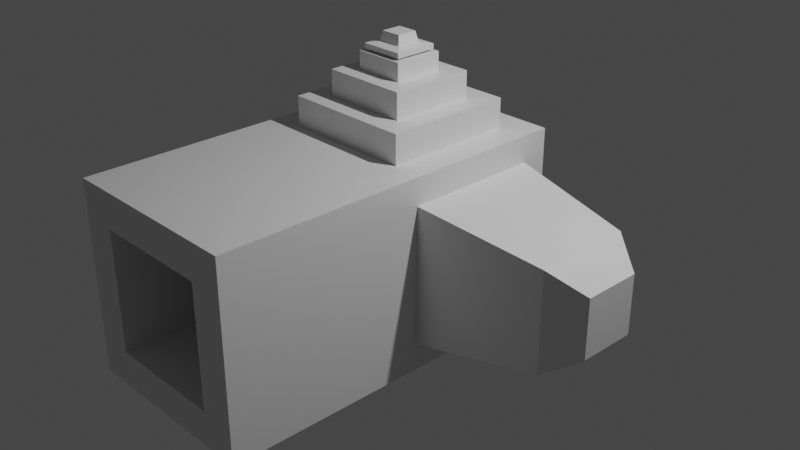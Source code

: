 # Source: inset.blend  (saved by Blender 2.80.75; exported with 4.5.12 LTS)
import bpy
from mathutils import Matrix  # noqa: F401  (used for matrix-valued properties, if any)

bpy.ops.wm.read_factory_settings(use_empty=True)
scene = bpy.context.scene
scene.name = 'Scene'

# ---- collections
col_collection = bpy.data.collections.new('Collection'); scene.collection.children.link(col_collection)

# ---- materials (node trees are filled in below, after node groups)
mat_material = bpy.data.materials.new('Material')
mat_material.alpha_threshold = 0.0
mat_material.use_transparent_shadow = False
mat_material.line_color = (0.0, 0.0, 0.0, 1.0)

# ---- material node trees
mat_material.use_nodes = True; mat_material.node_tree.nodes.clear()
_N = mat_material.node_tree.nodes; _L = mat_material.node_tree.links
n0 = _N.new('ShaderNodeOutputMaterial'); n0.name = 'Material Output'; n0.location = (300, 300)
n1 = _N.new('ShaderNodeBsdfPrincipled'); n1.name = 'Principled BSDF'; n1.location = (10, 300)
n1.distribution = 'GGX'
n1.subsurface_method = 'BURLEY'
n1.inputs[2].default_value = 0.4
n1.inputs[3].default_value = 1.45
n1.inputs[27].default_value = (0.0, 0.0, 0.0, 1.0)
n1.inputs[28].default_value = 1.0
_L.new(n1.outputs[0], n0.inputs[0])
n0.is_active_output = True

# ---- world
world_world = bpy.data.worlds.new('World'); scene.world = world_world
world_world.use_nodes = True; world_world.node_tree.nodes.clear()
_N = world_world.node_tree.nodes; _L = world_world.node_tree.links
n0 = _N.new('ShaderNodeOutputWorld'); n0.name = 'World Output'; n0.location = (300, 300)
n1 = _N.new('ShaderNodeBackground'); n1.name = 'Background'; n1.location = (10, 300)
n1.inputs[0].default_value = (0.05088, 0.05088, 0.05088, 1.0)
_L.new(n1.outputs[0], n0.inputs[0])
n0.is_active_output = True
world_world.color = (0.05088, 0.05088, 0.05088)
world_world.use_sun_shadow = False
world_world.sun_shadow_jitter_overblur = 0.0

# ---- cameras
cam_camera = bpy.data.cameras.new('Camera')
cam_camera.clip_end = 100.0
cam_camera.ortho_scale = 7.314

# ---- lights
light_light = bpy.data.lights.new('Light', 'POINT')
light_light.transmission_factor = 0.0
light_light.energy = 1000.0
light_light.shadow_soft_size = 0.1
light_light.shadow_maximum_resolution = 0.006
light_light.use_absolute_resolution = True

# ---- meshes
me_cube = bpy.data.meshes.new('Cube')
me_cube.from_pydata([(1.0, 1.0, 1.0), (1.0, 1.0, -1.0), (0.6287, -1.0, 0.6287), (0.6287, -1.0, -0.6287), (-1.0, 1.0, 1.0), (-1.0, 1.0, -1.0), (-0.6287, -1.0, 0.6287), (-0.6287, -1.0, -0.6287), (1.0, -1.0, 1.0), (-1.0, -1.0, 1.0), (1.0, 1.0, 1.0), (-1.0, 1.0, 1.0), (0.6886, -0.6886, 1.0), (-0.6886, -0.6886, 1.0), (0.6886, 0.6886, 1.0), (-0.6886, 0.6886, 1.0), (0.6886, -0.6886, 1.306), (-0.6886, -0.6886, 1.306), (0.6886, 0.6886, 1.306), (-0.6886, 0.6886, 1.306), (0.4544, -0.4544, 1.306), (-0.4544, -0.4544, 1.306), (0.4544, 0.4544, 1.306), (-0.4544, 0.4544, 1.306), (0.4544, -0.4544, 1.578), (-0.4544, -0.4544, 1.578), (0.4544, 0.4544, 1.578), (-0.4544, 0.4544, 1.578), (0.2632, -0.2632, 1.578), (-0.2632, -0.2632, 1.578), (0.2632, 0.2632, 1.578), (-0.2632, 0.2632, 1.578), (0.2632, -0.2632, 1.765), (-0.2632, -0.2632, 1.765), (0.2632, 0.2632, 1.765), (-0.2632, 0.2632, 1.765), (0.2632, -0.2632, 1.765), (-0.2632, -0.2632, 1.765), (0.2632, 0.2632, 1.765), (-0.2632, 0.2632, 1.765), (0.2283, -0.2283, 1.786), (-0.2283, -0.2283, 1.786), (0.2283, 0.2283, 1.786), (-0.2283, 0.2283, 1.786), (0.2283, -0.2283, 1.839), (-0.2283, -0.2283, 1.839), (0.2283, 0.2283, 1.839), (-0.2283, 0.2283, 1.839), (0.1067, -0.1067, 1.96), (-0.1067, -0.1067, 1.96), (0.1067, 0.1067, 1.96), (-0.1067, 0.1067, 1.96), (0.06489, -0.06489, 1.96), (-0.06489, -0.06489, 1.96), (0.06489, 0.06489, 1.96), (-0.06489, 0.06489, 1.96), (2.637, 0.3068, 0.3068), (2.637, 0.3068, -0.3068), (2.637, -0.3068, 0.3068), (2.637, -0.3068, -0.3068), (1.0, 1.0, 1.0), (1.0, 1.0, -1.0), (1.0, -1.0, 1.0), (1.0, -1.0, -1.0), (1.0, 0.7192, 0.7192), (1.0, 0.7192, -0.7192), (1.0, -0.7192, 0.7192), (1.0, -0.7192, -0.7192), (2.304, 0.5238, 0.5238), (2.304, 0.5238, -0.5238), (2.304, -0.5238, 0.5238), (2.304, -0.5238, -0.5238), (0.1273, -0.1273, 1.765), (-0.1273, -0.1273, 1.765), (0.1273, 0.1273, 1.765), (-0.1273, 0.1273, 1.765), (0.1273, -0.1273, 1.859), (-0.1273, -0.1273, 1.859), (0.1273, 0.1273, 1.859), (-0.1273, 0.1273, 1.859), (0.1273, -0.1273, 1.859), (-0.1273, -0.1273, 1.859), (0.1273, 0.1273, 1.859), (-0.1273, 0.1273, 1.859), (-1.0, -1.0, -1.0), (-1.0, -1.0, 1.0), (1.0, -1.0, 1.0), (1.0, -1.0, -1.0), (-1.0, -2.853, -1.0), (-1.0, -2.853, 1.0), (1.0, -2.853, 1.0), (1.0, -2.853, -1.0), (-0.6287, -2.853, -0.6287), (-0.6287, -2.853, 0.6287), (0.6287, -2.853, 0.6287), (0.6287, -2.853, -0.6287)], [], [(4, 85, 9, 11), (3, 2, 6, 7), (84, 85, 4, 5), (5, 1, 87, 84), (86, 87, 63, 62), (5, 4, 0, 1), (10, 11, 15, 14), (86, 0, 10, 8), (0, 4, 11, 10), (85, 86, 8, 9), (15, 13, 17, 19), (8, 10, 14, 12), (11, 9, 13, 15), (9, 8, 12, 13), (18, 19, 23, 22), (13, 12, 16, 17), (14, 15, 19, 18), (12, 14, 18, 16), (20, 22, 26, 24), (16, 18, 22, 20), (19, 17, 21, 23), (17, 16, 20, 21), (27, 25, 29, 31), (23, 21, 25, 27), (21, 20, 24, 25), (22, 23, 27, 26), (30, 31, 35, 34), (25, 24, 28, 29), (26, 27, 31, 30), (24, 26, 30, 28), (35, 33, 37, 39), (28, 30, 34, 32), (31, 29, 33, 35), (29, 28, 32, 33), (39, 37, 73, 75), (33, 32, 36, 37), (34, 35, 39, 38), (32, 34, 38, 36), (42, 43, 47, 46), (37, 36, 72, 73), (38, 39, 75, 74), (36, 38, 74, 72), (79, 77, 81, 83), (40, 42, 46, 44), (43, 41, 45, 47), (41, 40, 44, 45), (49, 48, 52, 53), (77, 76, 80, 81), (78, 79, 83, 82), (76, 78, 82, 80), (54, 55, 53, 52), (50, 51, 55, 54), (48, 50, 54, 52), (51, 49, 53, 55), (57, 56, 58, 59), (1, 0, 60, 61), (87, 1, 61, 63), (0, 86, 62, 60), (64, 65, 61, 60), (67, 66, 62, 63), (66, 64, 60, 62), (65, 67, 63, 61), (68, 69, 65, 64), (71, 70, 66, 67), (70, 68, 64, 66), (69, 71, 67, 65), (56, 57, 69, 68), (59, 58, 70, 71), (58, 56, 68, 70), (57, 59, 71, 69), (40, 41, 73, 72), (42, 40, 72, 74), (41, 43, 75, 73), (43, 42, 74, 75), (45, 44, 76, 77), (44, 46, 78, 76), (47, 45, 77, 79), (46, 47, 79, 78), (48, 49, 81, 80), (50, 48, 80, 82), (49, 51, 83, 81), (51, 50, 82, 83), (86, 85, 89, 90), (84, 87, 91, 88), (7, 6, 93, 92), (6, 2, 94, 93), (92, 93, 89, 88), (94, 95, 91, 90), (93, 94, 90, 89), (95, 92, 88, 91), (87, 86, 90, 91), (3, 7, 92, 95), (2, 3, 95, 94), (85, 84, 88, 89)])
_uv = me_cube.uv_layers.new(name='UVMap')
_uv.uv.foreach_set('vector', [0.625, 0.75, 0.625, 0.5, 0.625, 0.5, 0.625, 0.75, 0.4214, 0.2964, 0.5786, 0.2964, 0.5786, 0.4536, 0.4214, 0.4536, 0.375, 0.5, 0.625, 0.5, 0.625, 0.75, 0.375, 0.75, 0.375, 0.75, 0.625, 0.75, 0.625, 1.0, 0.375, 1.0, 0.625, 0.25, 0.625, 0.25, 0.625, 0.25, 0.625, 0.25, 0.625, 0.5, 0.875, 0.5, 0.875, 0.75, 0.625, 0.75, 0.875, 0.75, 0.875, 0.5, 0.875, 0.5, 0.875, 0.75, 0.375, 0.75, 0.375, 0.5, 0.375, 0.5, 0.375, 0.75, 0.875, 0.75, 0.875, 0.5, 0.875, 0.5, 0.875, 0.75, 0.625, 0.5, 0.625, 0.25, 0.625, 0.25, 0.625, 0.5, 0.625, 0.75, 0.625, 0.5, 0.625, 0.5, 0.625, 0.75, 0.375, 0.75, 0.375, 0.5, 0.375, 0.5, 0.375, 0.75, 0.625, 0.75, 0.625, 0.5, 0.625, 0.5, 0.625, 0.75, 0.625, 0.5, 0.625, 0.25, 0.625, 0.25, 0.625, 0.5, 0.875, 0.75, 0.875, 0.5, 0.875, 0.5, 0.875, 0.75, 0.625, 0.5, 0.625, 0.25, 0.625, 0.25, 0.625, 0.5, 0.875, 0.75, 0.875, 0.5, 0.875, 0.5, 0.875, 0.75, 0.375, 0.75, 0.375, 0.5, 0.375, 0.5, 0.375, 0.75, 0.375, 0.75, 0.375, 0.5, 0.375, 0.5, 0.375, 0.75, 0.375, 0.75, 0.375, 0.5, 0.375, 0.5, 0.375, 0.75, 0.625, 0.75, 0.625, 0.5, 0.625, 0.5, 0.625, 0.75, 0.625, 0.5, 0.625, 0.25, 0.625, 0.25, 0.625, 0.5, 0.625, 0.75, 0.625, 0.5, 0.625, 0.5, 0.625, 0.75, 0.625, 0.75, 0.625, 0.5, 0.625, 0.5, 0.625, 0.75, 0.625, 0.5, 0.625, 0.25, 0.625, 0.25, 0.625, 0.5, 0.875, 0.75, 0.875, 0.5, 0.875, 0.5, 0.875, 0.75, 0.875, 0.75, 0.875, 0.5, 0.875, 0.5, 0.875, 0.75, 0.625, 0.5, 0.625, 0.25, 0.625, 0.25, 0.625, 0.5, 0.875, 0.75, 0.875, 0.5, 0.875, 0.5, 0.875, 0.75, 0.375, 0.75, 0.375, 0.5, 0.375, 0.5, 0.375, 0.75, 0.625, 0.75, 0.625, 0.5, 0.625, 0.5, 0.625, 0.75, 0.375, 0.75, 0.375, 0.5, 0.375, 0.5, 0.375, 0.75, 0.625, 0.75, 0.625, 0.5, 0.625, 0.5, 0.625, 0.75, 0.625, 0.5, 0.625, 0.25, 0.625, 0.25, 0.625, 0.5, 0.625, 0.75, 0.625, 0.5, 0.625, 0.5, 0.625, 0.75, 0.625, 0.5, 0.625, 0.25, 0.625, 0.25, 0.625, 0.5, 0.875, 0.75, 0.875, 0.5, 0.875, 0.5, 0.875, 0.75, 0.375, 0.75, 0.375, 0.5, 0.375, 0.5, 0.375, 0.75, 0.875, 0.75, 0.875, 0.5, 0.875, 0.5, 0.875, 0.75, 0.625, 0.5, 0.625, 0.25, 0.625, 0.25, 0.625, 0.5, 0.875, 0.75, 0.875, 0.5, 0.875, 0.5, 0.875, 0.75, 0.375, 0.75, 0.375, 0.5, 0.375, 0.5, 0.375, 0.75, 0.625, 0.75, 0.625, 0.5, 0.625, 0.5, 0.625, 0.75, 0.375, 0.75, 0.375, 0.5, 0.375, 0.5, 0.375, 0.75, 0.625, 0.75, 0.625, 0.5, 0.625, 0.5, 0.625, 0.75, 0.625, 0.5, 0.625, 0.25, 0.625, 0.25, 0.625, 0.5, 0.625, 0.5, 0.625, 0.25, 0.625, 0.25, 0.625, 0.5, 0.625, 0.5, 0.625, 0.25, 0.625, 0.25, 0.625, 0.5, 0.875, 0.75, 0.875, 0.5, 0.875, 0.5, 0.875, 0.75, 0.375, 0.75, 0.375, 0.5, 0.375, 0.5, 0.375, 0.75, 0.375, 0.0, 0.625, 0.0, 0.625, 0.25, 0.375, 0.25, 0.875, 0.75, 0.875, 0.5, 0.875, 0.5, 0.875, 0.75, 0.375, 0.75, 0.375, 0.5, 0.375, 0.5, 0.375, 0.75, 0.625, 0.75, 0.625, 0.5, 0.625, 0.5, 0.625, 0.75, 0.2117, 0.5867, 0.2883, 0.5867, 0.2883, 0.6633, 0.2117, 0.6633, 0.625, 0.75, 0.625, 0.75, 0.625, 0.75, 0.625, 0.75, 0.625, 1.0, 0.625, 0.75, 0.625, 0.75, 0.625, 1.0, 0.375, 0.5, 0.375, 0.75, 0.375, 0.75, 0.375, 0.5, 0.3399, 0.5351, 0.1601, 0.5351, 0.125, 0.5, 0.375, 0.5, 0.1601, 0.7149, 0.3399, 0.7149, 0.375, 0.75, 0.125, 0.75, 0.3399, 0.7149, 0.3399, 0.5351, 0.375, 0.5, 0.375, 0.75, 0.1601, 0.5351, 0.1601, 0.7149, 0.125, 0.75, 0.125, 0.5, 0.3155, 0.5595, 0.1845, 0.5595, 0.1601, 0.5351, 0.3399, 0.5351, 0.1845, 0.6905, 0.3155, 0.6905, 0.3399, 0.7149, 0.1601, 0.7149, 0.3155, 0.6905, 0.3155, 0.5595, 0.3399, 0.5351, 0.3399, 0.7149, 0.1845, 0.5595, 0.1845, 0.6905, 0.1601, 0.7149, 0.1601, 0.5351, 0.2883, 0.5867, 0.2117, 0.5867, 0.1845, 0.5595, 0.3155, 0.5595, 0.2117, 0.6633, 0.2883, 0.6633, 0.3155, 0.6905, 0.1845, 0.6905, 0.2883, 0.6633, 0.2883, 0.5867, 0.3155, 0.5595, 0.3155, 0.6905, 0.2117, 0.5867, 0.2117, 0.6633, 0.1845, 0.6905, 0.1845, 0.5595, 0.625, 0.25, 0.625, 0.5, 0.625, 0.5, 0.625, 0.25, 0.375, 0.5, 0.375, 0.75, 0.375, 0.75, 0.375, 0.5, 0.625, 0.5, 0.625, 0.75, 0.625, 0.75, 0.625, 0.5, 0.875, 0.5, 0.875, 0.75, 0.875, 0.75, 0.875, 0.5, 0.625, 0.5, 0.625, 0.25, 0.625, 0.25, 0.625, 0.5, 0.375, 0.75, 0.375, 0.5, 0.375, 0.5, 0.375, 0.75, 0.625, 0.75, 0.625, 0.5, 0.625, 0.5, 0.625, 0.75, 0.875, 0.75, 0.875, 0.5, 0.875, 0.5, 0.875, 0.75, 0.625, 0.25, 0.625, 0.5, 0.625, 0.5, 0.625, 0.25, 0.375, 0.5, 0.375, 0.75, 0.375, 0.75, 0.375, 0.5, 0.625, 0.5, 0.625, 0.75, 0.625, 0.75, 0.625, 0.5, 0.875, 0.5, 0.875, 0.75, 0.875, 0.75, 0.875, 0.5, 0.625, 0.25, 0.625, 0.5, 0.625, 0.5, 0.625, 0.25, 0.375, 1.0, 0.625, 1.0, 0.625, 1.0, 0.375, 1.0, 0.4214, 0.4536, 0.5786, 0.4536, 0.5786, 0.4536, 0.4214, 0.4536, 0.5786, 0.4536, 0.5786, 0.2964, 0.5786, 0.2964, 0.5786, 0.4536, 0.4214, 0.4536, 0.5786, 0.4536, 0.625, 0.5, 0.375, 0.5, 0.5786, 0.2964, 0.4214, 0.2964, 0.375, 0.25, 0.625, 0.25, 0.5786, 0.4536, 0.5786, 0.2964, 0.625, 0.25, 0.625, 0.5, 0.4214, 0.2964, 0.4214, 0.4536, 0.375, 0.5, 0.375, 0.25, 0.625, 0.25, 0.625, 0.25, 0.625, 0.25, 0.625, 0.25, 0.4214, 0.2964, 0.4214, 0.4536, 0.4214, 0.4536, 0.4214, 0.2964, 0.5786, 0.2964, 0.4214, 0.2964, 0.4214, 0.2964, 0.5786, 0.2964, 0.625, 0.5, 0.375, 0.5, 0.375, 0.5, 0.625, 0.5])
me_cube.materials.append(mat_material)
me_cube.use_remesh_preserve_volume = False
me_cube.use_remesh_preserve_attributes = False
me_cube.use_mirror_vertex_groups = False
me_cube.update()

# ---- objects
ob_cube = bpy.data.objects.new('Cube', me_cube)
ob_light = bpy.data.objects.new('Light', light_light)
ob_camera = bpy.data.objects.new('Camera', cam_camera)

# ---- transforms, parenting, visibility, modifiers, constraints
ob_cube.location = (0.0, 0.0, 0.0)
ob_cube.lock_rotations_4d = False
ob_cube.empty_display_type = 'ARROWS'
ob_cube.lineart.crease_threshold = 0.0
ob_light.location = (4.076, 1.005, 5.904)
ob_light.rotation_euler = (0.6503, 0.05522, 1.866)
ob_light.lock_rotations_4d = False
ob_light.empty_display_type = 'ARROWS'
ob_light.color = (0.0, 0.0, 0.0, 0.0)
ob_light.lineart.crease_threshold = 0.0
ob_camera.location = (7.359, -6.926, 4.958)
ob_camera.rotation_euler = (1.109, 0.0, 0.8149)
ob_camera.lock_rotations_4d = False
ob_camera.empty_display_type = 'ARROWS'
ob_camera.color = (0.0, 0.0, 0.0, 0.0)
ob_camera.display_type = 'WIRE'
ob_camera.lineart.crease_threshold = 0.0

# ---- collection membership
col_collection.objects.link(ob_cube)
col_collection.objects.link(ob_light)
col_collection.objects.link(ob_camera)

# ---- scene / render settings (as saved in the file)
scene.camera = ob_camera
scene.frame_start = 1; scene.frame_end = 250; scene.frame_set(1)
scene.render.engine = 'BLENDER_EEVEE_NEXT'
scene.cycles.use_denoising = False
scene.cycles.samples = 128
scene.cycles.sampling_pattern = 'TABULATED_SOBOL'
scene.cycles.use_adaptive_sampling = False
scene.cycles.use_light_tree = False
scene.view_settings.view_transform = 'Filmic'
bpy.context.view_layer.update()

